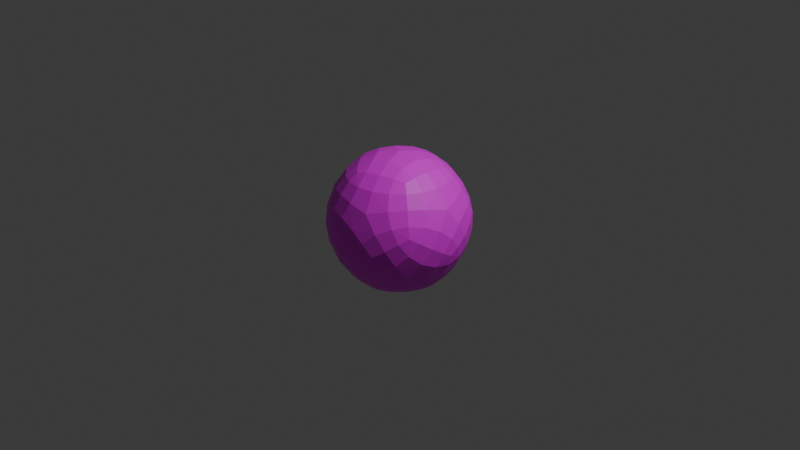 # Source: icosphere.blend  (saved by Blender 4.1.24; exported with 4.5.12 LTS)
import bpy
from mathutils import Matrix  # noqa: F401  (used for matrix-valued properties, if any)

bpy.ops.wm.read_factory_settings(use_empty=True)
scene = bpy.context.scene
scene.name = 'Scene'

# ---- collections
col_collection = bpy.data.collections.new('Collection'); scene.collection.children.link(col_collection)

# ---- images (referenced by path relative to the original .blend; pixels are not part of the script)
import os
ASSET_DIR = os.environ.get("B2B_ASSET_DIR", "")  # directory of the original .blend (textures are referenced by path, not embedded)
HERE = os.path.dirname(os.path.abspath(__file__))  # packed textures are extracted next to this script under _unpacked/

def load_image(name, relpath, width, height, colorspace="sRGB"):
    """Load a texture the original file referenced (path relative to the .blend, or extracted next to this script)."""
    p = next((c for c in (os.path.join(HERE, relpath), os.path.join(ASSET_DIR, relpath)) if relpath and os.path.exists(c)), "")
    if p:
        img = bpy.data.images.load(p, check_existing=True)
        img.name = name
    else:  # same state as the original file: an image datablock whose file is absent (Cycles renders it pink)
        img = bpy.data.images.new(name, width, height)
        img.source = "FILE"
        img.filepath = "//" + (relpath or name)
    img.colorspace_settings.name = colorspace
    return img
img_earthico320x151_png = load_image('earthico320x151.png', 'earthico320x151.png', 1024, 1024, 'sRGB')

# ---- materials (node trees are filled in below, after node groups)
mat_material = bpy.data.materials.new('Material')
mat_material.alpha_threshold = 0.0
mat_material.use_transparent_shadow = False
mat_material.roughness = 0.5
mat_material.line_color = (0.0, 0.0, 0.0, 1.0)

# ---- material node trees
mat_material.use_nodes = True; mat_material.node_tree.nodes.clear()
_N = mat_material.node_tree.nodes; _L = mat_material.node_tree.links
n0 = _N.new('ShaderNodeOutputMaterial'); n0.name = 'Material Output'; n0.location = (300, 300)
n1 = _N.new('ShaderNodeBsdfPrincipled'); n1.name = 'Principled BSDF'; n1.location = (10, 300)
n1.inputs[3].default_value = 1.45
n2 = _N.new('ShaderNodeTexImage'); n2.name = 'Image Texture'; n2.location = (-262, 368)
n2.image = img_earthico320x151_png
n2.interpolation = 'Closest'
_L.new(n1.outputs[0], n0.inputs[0])
_L.new(n2.outputs[0], n1.inputs[0])
n0.is_active_output = True

# ---- world
world_world = bpy.data.worlds.new('World'); scene.world = world_world
world_world.use_nodes = True; world_world.node_tree.nodes.clear()
_N = world_world.node_tree.nodes; _L = world_world.node_tree.links
n0 = _N.new('ShaderNodeOutputWorld'); n0.name = 'World Output'; n0.location = (300, 300)
n1 = _N.new('ShaderNodeBackground'); n1.name = 'Background'; n1.location = (10, 300)
n1.inputs[0].default_value = (0.05088, 0.05088, 0.05088, 1.0)
_L.new(n1.outputs[0], n0.inputs[0])
n0.is_active_output = True
world_world.color = (0.05088, 0.05088, 0.05088)
world_world.use_sun_shadow = False
world_world.sun_shadow_jitter_overblur = 0.0

# ---- cameras
cam_camera = bpy.data.cameras.new('Camera')
cam_camera.clip_end = 100.0
cam_camera.ortho_scale = 7.314

# ---- lights
light_light = bpy.data.lights.new('Light', 'POINT')
light_light.transmission_factor = 0.0
light_light.energy = 1000.0
light_light.shadow_soft_size = 0.1
light_light.shadow_maximum_resolution = 0.006
light_light.use_absolute_resolution = True

# ---- meshes
me_icosphere = bpy.data.meshes.new('Icosphere')
me_icosphere.from_pydata([(4.619e-07, 1.863e-08, -0.742), (0.5369, -0.3901, -0.3318), (-0.2051, -0.6312, -0.3318), (-0.6637, 1.49e-08, -0.3318), (-0.2051, 0.6312, -0.3318), (0.5369, 0.3901, -0.3318), (0.2051, -0.6312, 0.3318), (-0.5369, -0.3901, 0.3318), (-0.5369, 0.3901, 0.3318), (0.2051, 0.6312, 0.3318), (0.6637, -7.451e-09, 0.3318), (-4.768e-07, 0.0, 0.742), (-0.1655, -0.5095, -0.5145), (-0.121, -0.3724, -0.6335), (-0.06817, -0.2098, -0.7093), (0.1785, -0.1297, -0.7093), (0.3168, -0.2301, -0.6335), (0.4334, -0.3149, -0.5145), (0.3653, -0.5247, -0.3782), (0.1958, -0.6025, -0.3915), (0.01292, -0.6392, -0.3782), (0.6119, 0.1852, -0.3782), (0.6335, 1.397e-09, -0.3915), (0.6119, -0.1852, -0.3782), (0.1785, 0.1297, -0.7093), (0.3168, 0.2301, -0.6335), (0.4334, 0.3149, -0.5145), (-0.5357, 3.26e-09, -0.5145), (-0.3915, -4.657e-09, -0.6335), (-0.2206, 4.657e-09, -0.7093), (-0.3862, -0.5095, -0.3782), (-0.5125, -0.3724, -0.3915), (-0.6039, -0.2098, -0.3782), (-0.1655, 0.5095, -0.5145), (-0.121, 0.3724, -0.6335), (-0.06817, 0.2098, -0.7093), (-0.6039, 0.2098, -0.3782), (-0.5125, 0.3724, -0.3915), (-0.3862, 0.5095, -0.3782), (0.01292, 0.6392, -0.3782), (0.1958, 0.6025, -0.3915), (0.3653, 0.5247, -0.3782), (0.7142, -0.1297, 0.1576), (0.7083, -0.2301, -3.26e-09), (0.654, -0.3149, -0.1576), (0.654, 0.3149, -0.1576), (0.7083, 0.2301, 2.678e-09), (0.7142, 0.1297, 0.1576), (0.09738, -0.7193, 0.1576), (2.91e-09, -0.7448, -2.794e-09), (-0.09738, -0.7193, -0.1576), (0.5016, -0.5247, -0.1576), (0.4378, -0.6025, 2.678e-09), (0.344, -0.6392, 0.1576), (-0.654, -0.3149, 0.1576), (-0.7083, -0.2301, -2.794e-09), (-0.7142, -0.1297, -0.1576), (-0.344, -0.6392, -0.1576), (-0.4378, -0.6025, 2.678e-09), (-0.5016, -0.5247, 0.1576), (-0.5016, 0.5247, 0.1576), (-0.4378, 0.6025, -2.794e-09), (-0.344, 0.6392, -0.1576), (-0.7142, 0.1297, -0.1576), (-0.7083, 0.2301, 2.678e-09), (-0.654, 0.3149, 0.1576), (0.344, 0.6392, 0.1576), (0.4378, 0.6025, 4.657e-10), (0.5016, 0.5247, -0.1576), (-0.09738, 0.7193, -0.1576), (2.328e-09, 0.7448, 2.678e-09), (0.09738, 0.7193, 0.1576), (0.6039, -0.2098, 0.3782), (0.5125, -0.3724, 0.3915), (0.3862, -0.5095, 0.3782), (-0.01292, -0.6392, 0.3782), (-0.1958, -0.6025, 0.3915), (-0.3653, -0.5247, 0.3782), (-0.6119, -0.1852, 0.3782), (-0.6335, -1.397e-09, 0.3915), (-0.6119, 0.1852, 0.3782), (-0.3653, 0.5247, 0.3782), (-0.1958, 0.6025, 0.3915), (-0.01292, 0.6392, 0.3782), (0.3862, 0.5095, 0.3782), (0.5125, 0.3724, 0.3915), (0.6039, 0.2098, 0.3782), (0.06817, -0.2098, 0.7093), (0.121, -0.3724, 0.6335), (0.1655, -0.5095, 0.5145), (0.5357, 3.26e-09, 0.5145), (0.3915, -4.657e-09, 0.6335), (0.2206, 4.657e-09, 0.7093), (-0.1785, -0.1297, 0.7093), (-0.3168, -0.2301, 0.6335), (-0.4334, -0.3149, 0.5145), (-0.1785, 0.1297, 0.7093), (-0.3168, 0.2301, 0.6335), (-0.4334, 0.3149, 0.5145), (0.06817, 0.2098, 0.7093), (0.121, 0.3724, 0.6335), (0.1655, 0.5095, 0.5145), (0.1409, -0.4336, -0.5968), (0.08968, -0.276, -0.6866), (0.22, -0.3518, -0.6226), (0.3116, -0.4373, -0.5171), (0.1672, -0.5145, -0.5169), (0.004895, -0.5369, -0.5171), (0.02877, -0.4139, -0.6226), (0.4559, 7.916e-09, -0.5968), (0.5122, -0.1613, -0.5171), (0.4026, -0.1005, -0.6226), (0.2902, 6.985e-09, -0.6866), (0.4026, 0.1005, -0.6226), (0.5122, 0.1613, -0.5171), (0.541, -5.355e-09, -0.5169), (-0.3689, -0.268, -0.5968), (-0.2348, -0.1706, -0.6866), (-0.2666, -0.318, -0.6226), (-0.3196, -0.4315, -0.5171), (-0.4376, -0.318, -0.5169), (-0.5092, -0.1706, -0.5171), (-0.3848, -0.1553, -0.6226), (-0.3689, 0.268, -0.5968), (-0.2348, 0.1706, -0.6866), (-0.3848, 0.1553, -0.6226), (-0.5092, 0.1706, -0.5171), (-0.4376, 0.318, -0.5169), (-0.3196, 0.4315, -0.5171), (-0.2666, 0.318, -0.6226), (0.1409, 0.4336, -0.5968), (0.08968, 0.276, -0.6866), (0.02877, 0.4139, -0.6226), (0.004895, 0.5369, -0.5171), (0.1672, 0.5145, -0.5169), (0.3116, 0.4373, -0.5171), (0.22, 0.3518, -0.6226), (0.7377, 1.118e-08, -0.1409), (0.6915, -0.1613, -0.2269), (0.7042, 3.492e-09, -0.2527), (0.6915, 0.1613, -0.2269), (0.7369, 0.1005, -0.08163), (0.7439, 4.657e-10, 0.04751), (0.7369, -0.1005, -0.08163), (0.228, -0.7016, -0.1409), (0.06032, -0.7075, -0.2269), (0.2176, -0.6698, -0.2527), (0.3671, -0.6078, -0.2269), (0.3233, -0.6698, -0.08163), (0.2299, -0.7075, 0.04751), (0.1321, -0.7319, -0.08163), (-0.5968, -0.4336, -0.1409), (-0.6543, -0.276, -0.2269), (-0.5697, -0.4139, -0.2527), (-0.4647, -0.5369, -0.2269), (-0.5371, -0.5145, -0.08163), (-0.6019, -0.4373, 0.04751), (-0.6553, -0.3518, -0.08163), (-0.5968, 0.4336, -0.1409), (-0.4647, 0.5369, -0.2269), (-0.5697, 0.4139, -0.2527), (-0.6543, 0.276, -0.2269), (-0.6553, 0.3518, -0.08163), (-0.6019, 0.4373, 0.04751), (-0.5371, 0.5145, -0.08163), (0.228, 0.7016, -0.1409), (0.3671, 0.6078, -0.2269), (0.2176, 0.6698, -0.2527), (0.06032, 0.7075, -0.2269), (0.1321, 0.7319, -0.08163), (0.2299, 0.7075, 0.04751), (0.3233, 0.6698, -0.08163), (0.5968, -0.4336, 0.1409), (0.6019, -0.4373, -0.04751), (0.6553, -0.3518, 0.08163), (0.6543, -0.276, 0.2269), (0.5697, -0.4139, 0.2527), (0.4647, -0.5369, 0.2269), (0.5371, -0.5145, 0.08163), (-0.228, -0.7016, 0.1409), (-0.2299, -0.7075, -0.04751), (-0.1321, -0.7319, 0.08163), (-0.06032, -0.7075, 0.2269), (-0.2176, -0.6698, 0.2527), (-0.3671, -0.6078, 0.2269), (-0.3233, -0.6698, 0.08163), (-0.7377, 7.683e-09, 0.1409), (-0.7439, -4.036e-09, -0.04751), (-0.7369, -0.1005, 0.08163), (-0.6915, -0.1613, 0.2269), (-0.7042, 2.561e-09, 0.2527), (-0.6915, 0.1613, 0.2269), (-0.7369, 0.1005, 0.08163), (-0.228, 0.7016, 0.1409), (-0.2299, 0.7075, -0.04751), (-0.3233, 0.6698, 0.08163), (-0.3671, 0.6078, 0.2269), (-0.2176, 0.6698, 0.2527), (-0.06032, 0.7075, 0.2269), (-0.1321, 0.7319, 0.08163), (0.5968, 0.4336, 0.1409), (0.6019, 0.4373, -0.04751), (0.5371, 0.5145, 0.08163), (0.4647, 0.5369, 0.2269), (0.5697, 0.4139, 0.2527), (0.6543, 0.276, 0.2269), (0.6553, 0.3518, 0.08163), (0.3689, -0.268, 0.5968), (0.3196, -0.4315, 0.5171), (0.4376, -0.318, 0.5169), (0.5092, -0.1706, 0.5171), (0.3848, -0.1553, 0.6226), (0.2348, -0.1706, 0.6866), (0.2666, -0.318, 0.6226), (-0.1409, -0.4336, 0.5968), (-0.3116, -0.4373, 0.5171), (-0.1672, -0.5145, 0.5169), (-0.004895, -0.5369, 0.5171), (-0.02877, -0.4139, 0.6226), (-0.08968, -0.276, 0.6866), (-0.22, -0.3518, 0.6226), (-0.4559, -1.118e-08, 0.5968), (-0.5122, 0.1613, 0.5171), (-0.541, -5.355e-09, 0.5169), (-0.5122, -0.1613, 0.5171), (-0.4026, -0.1005, 0.6226), (-0.2902, 2.328e-09, 0.6866), (-0.4026, 0.1005, 0.6226), (-0.1409, 0.4336, 0.5968), (-0.004895, 0.5369, 0.5171), (-0.1672, 0.5145, 0.5169), (-0.3116, 0.4373, 0.5171), (-0.22, 0.3518, 0.6226), (-0.08968, 0.276, 0.6866), (-0.02877, 0.4139, 0.6226), (0.3689, 0.268, 0.5968), (0.5092, 0.1706, 0.5171), (0.4376, 0.318, 0.5169), (0.3196, 0.4315, 0.5171), (0.2666, 0.318, 0.6226), (0.2348, 0.1706, 0.6866), (0.3848, 0.1553, 0.6226)], [], [(103, 102, 108), (105, 102, 104), (107, 102, 106), (15, 14, 0), (16, 103, 15), (103, 13, 14), (18, 17, 1), (19, 105, 18), (105, 16, 17), (12, 20, 2), (13, 107, 12), (107, 19, 20), (110, 109, 115), (112, 109, 111), (114, 109, 113), (17, 23, 1), (16, 110, 17), (110, 22, 23), (24, 15, 0), (25, 112, 24), (112, 16, 15), (21, 26, 5), (22, 114, 21), (114, 25, 26), (117, 116, 122), (119, 116, 118), (121, 116, 120), (14, 29, 0), (13, 117, 14), (117, 28, 29), (30, 12, 2), (31, 119, 30), (119, 13, 12), (27, 32, 3), (28, 121, 27), (121, 31, 32), (124, 123, 129), (126, 123, 125), (128, 123, 127), (29, 35, 0), (28, 124, 29), (124, 34, 35), (36, 27, 3), (37, 126, 36), (126, 28, 27), (33, 38, 4), (34, 128, 33), (128, 37, 38), (131, 130, 136), (133, 130, 132), (135, 130, 134), (35, 24, 0), (34, 131, 35), (131, 25, 24), (39, 33, 4), (40, 133, 39), (133, 34, 33), (26, 41, 5), (25, 135, 26), (135, 40, 41), (138, 137, 143), (140, 137, 139), (142, 137, 141), (23, 44, 1), (22, 138, 23), (138, 43, 44), (45, 21, 5), (46, 140, 45), (140, 22, 21), (42, 47, 10), (43, 142, 42), (142, 46, 47), (145, 144, 150), (147, 144, 146), (149, 144, 148), (20, 50, 2), (19, 145, 20), (145, 49, 50), (51, 18, 1), (52, 147, 51), (147, 19, 18), (48, 53, 6), (49, 149, 48), (149, 52, 53), (152, 151, 157), (154, 151, 153), (156, 151, 155), (32, 56, 3), (31, 152, 32), (152, 55, 56), (57, 30, 2), (58, 154, 57), (154, 31, 30), (54, 59, 7), (55, 156, 54), (156, 58, 59), (159, 158, 164), (161, 158, 160), (163, 158, 162), (38, 62, 4), (37, 159, 38), (159, 61, 62), (63, 36, 3), (64, 161, 63), (161, 37, 36), (60, 65, 8), (61, 163, 60), (163, 64, 65), (166, 165, 171), (168, 165, 167), (170, 165, 169), (41, 68, 5), (40, 166, 41), (166, 67, 68), (69, 39, 4), (70, 168, 69), (168, 40, 39), (66, 71, 9), (67, 170, 66), (170, 70, 71), (173, 172, 178), (175, 172, 174), (177, 172, 176), (44, 51, 1), (43, 173, 44), (173, 52, 51), (72, 42, 10), (73, 175, 72), (175, 43, 42), (53, 74, 6), (52, 177, 53), (177, 73, 74), (180, 179, 185), (182, 179, 181), (184, 179, 183), (50, 57, 2), (49, 180, 50), (180, 58, 57), (75, 48, 6), (76, 182, 75), (182, 49, 48), (59, 77, 7), (58, 184, 59), (184, 76, 77), (187, 186, 192), (189, 186, 188), (191, 186, 190), (56, 63, 3), (55, 187, 56), (187, 64, 63), (78, 54, 7), (79, 189, 78), (189, 55, 54), (65, 80, 8), (64, 191, 65), (191, 79, 80), (194, 193, 199), (196, 193, 195), (198, 193, 197), (62, 69, 4), (61, 194, 62), (194, 70, 69), (81, 60, 8), (82, 196, 81), (196, 61, 60), (71, 83, 9), (70, 198, 71), (198, 82, 83), (201, 200, 206), (203, 200, 202), (205, 200, 204), (68, 45, 5), (67, 201, 68), (201, 46, 45), (84, 66, 9), (85, 203, 84), (203, 67, 66), (47, 86, 10), (46, 205, 47), (205, 85, 86), (208, 207, 213), (210, 207, 209), (212, 207, 211), (74, 89, 6), (73, 208, 74), (208, 88, 89), (90, 72, 10), (91, 210, 90), (210, 73, 72), (87, 92, 11), (88, 212, 87), (212, 91, 92), (215, 214, 220), (217, 214, 216), (219, 214, 218), (77, 95, 7), (76, 215, 77), (215, 94, 95), (89, 75, 6), (88, 217, 89), (217, 76, 75), (93, 87, 11), (94, 219, 93), (219, 88, 87), (222, 221, 227), (224, 221, 223), (226, 221, 225), (80, 98, 8), (79, 222, 80), (222, 97, 98), (95, 78, 7), (94, 224, 95), (224, 79, 78), (96, 93, 11), (97, 226, 96), (226, 94, 93), (229, 228, 234), (231, 228, 230), (233, 228, 232), (83, 101, 9), (82, 229, 83), (229, 100, 101), (98, 81, 8), (97, 231, 98), (231, 82, 81), (99, 96, 11), (100, 233, 99), (233, 97, 96), (236, 235, 241), (238, 235, 237), (240, 235, 239), (86, 90, 10), (85, 236, 86), (236, 91, 90), (101, 84, 9), (100, 238, 101), (238, 85, 84), (92, 99, 11), (91, 240, 92), (240, 100, 99), (103, 104, 102), (105, 106, 102), (107, 108, 102), (15, 103, 14), (16, 104, 103), (103, 108, 13), (18, 105, 17), (19, 106, 105), (105, 104, 16), (12, 107, 20), (13, 108, 107), (107, 106, 19), (110, 111, 109), (112, 113, 109), (114, 115, 109), (17, 110, 23), (16, 111, 110), (110, 115, 22), (24, 112, 15), (25, 113, 112), (112, 111, 16), (21, 114, 26), (22, 115, 114), (114, 113, 25), (117, 118, 116), (119, 120, 116), (121, 122, 116), (14, 117, 29), (13, 118, 117), (117, 122, 28), (30, 119, 12), (31, 120, 119), (119, 118, 13), (27, 121, 32), (28, 122, 121), (121, 120, 31), (124, 125, 123), (126, 127, 123), (128, 129, 123), (29, 124, 35), (28, 125, 124), (124, 129, 34), (36, 126, 27), (37, 127, 126), (126, 125, 28), (33, 128, 38), (34, 129, 128), (128, 127, 37), (131, 132, 130), (133, 134, 130), (135, 136, 130), (35, 131, 24), (34, 132, 131), (131, 136, 25), (39, 133, 33), (40, 134, 133), (133, 132, 34), (26, 135, 41), (25, 136, 135), (135, 134, 40), (138, 139, 137), (140, 141, 137), (142, 143, 137), (23, 138, 44), (22, 139, 138), (138, 143, 43), (45, 140, 21), (46, 141, 140), (140, 139, 22), (42, 142, 47), (43, 143, 142), (142, 141, 46), (145, 146, 144), (147, 148, 144), (149, 150, 144), (20, 145, 50), (19, 146, 145), (145, 150, 49), (51, 147, 18), (52, 148, 147), (147, 146, 19), (48, 149, 53), (49, 150, 149), (149, 148, 52), (152, 153, 151), (154, 155, 151), (156, 157, 151), (32, 152, 56), (31, 153, 152), (152, 157, 55), (57, 154, 30), (58, 155, 154), (154, 153, 31), (54, 156, 59), (55, 157, 156), (156, 155, 58), (159, 160, 158), (161, 162, 158), (163, 164, 158), (38, 159, 62), (37, 160, 159), (159, 164, 61), (63, 161, 36), (64, 162, 161), (161, 160, 37), (60, 163, 65), (61, 164, 163), (163, 162, 64), (166, 167, 165), (168, 169, 165), (170, 171, 165), (41, 166, 68), (40, 167, 166), (166, 171, 67), (69, 168, 39), (70, 169, 168), (168, 167, 40), (66, 170, 71), (67, 171, 170), (170, 169, 70), (173, 174, 172), (175, 176, 172), (177, 178, 172), (44, 173, 51), (43, 174, 173), (173, 178, 52), (72, 175, 42), (73, 176, 175), (175, 174, 43), (53, 177, 74), (52, 178, 177), (177, 176, 73), (180, 181, 179), (182, 183, 179), (184, 185, 179), (50, 180, 57), (49, 181, 180), (180, 185, 58), (75, 182, 48), (76, 183, 182), (182, 181, 49), (59, 184, 77), (58, 185, 184), (184, 183, 76), (187, 188, 186), (189, 190, 186), (191, 192, 186), (56, 187, 63), (55, 188, 187), (187, 192, 64), (78, 189, 54), (79, 190, 189), (189, 188, 55), (65, 191, 80), (64, 192, 191), (191, 190, 79), (194, 195, 193), (196, 197, 193), (198, 199, 193), (62, 194, 69), (61, 195, 194), (194, 199, 70), (81, 196, 60), (82, 197, 196), (196, 195, 61), (71, 198, 83), (70, 199, 198), (198, 197, 82), (201, 202, 200), (203, 204, 200), (205, 206, 200), (68, 201, 45), (67, 202, 201), (201, 206, 46), (84, 203, 66), (85, 204, 203), (203, 202, 67), (47, 205, 86), (46, 206, 205), (205, 204, 85), (208, 209, 207), (210, 211, 207), (212, 213, 207), (74, 208, 89), (73, 209, 208), (208, 213, 88), (90, 210, 72), (91, 211, 210), (210, 209, 73), (87, 212, 92), (88, 213, 212), (212, 211, 91), (215, 216, 214), (217, 218, 214), (219, 220, 214), (77, 215, 95), (76, 216, 215), (215, 220, 94), (89, 217, 75), (88, 218, 217), (217, 216, 76), (93, 219, 87), (94, 220, 219), (219, 218, 88), (222, 223, 221), (224, 225, 221), (226, 227, 221), (80, 222, 98), (79, 223, 222), (222, 227, 97), (95, 224, 78), (94, 225, 224), (224, 223, 79), (96, 226, 93), (97, 227, 226), (226, 225, 94), (229, 230, 228), (231, 232, 228), (233, 234, 228), (83, 229, 101), (82, 230, 229), (229, 234, 100), (98, 231, 81), (97, 232, 231), (231, 230, 82), (99, 233, 96), (100, 234, 233), (233, 232, 97), (236, 237, 235), (238, 239, 235), (240, 241, 235), (86, 236, 90), (85, 237, 236), (236, 241, 91), (101, 238, 84), (100, 239, 238), (238, 237, 85), (92, 240, 99), (91, 241, 240), (240, 239, 100)])
_uv = me_icosphere.uv_layers.new(name='UVMap')
_uv.uv.foreach_set('vector', [0.1868, 0.1622, 0.1868, 0.2391, 0.1673, 0.2167, 0.2196, 0.2775, 0.1868, 0.2391, 0.2062, 0.2167, 0.1539, 0.2775, 0.1868, 0.2391, 0.1868, 0.2838, 0.2093, 0.1098, 0.1642, 0.1098, 0.1868, 0.03222, 0.2318, 0.1873, 0.1868, 0.1622, 0.2093, 0.1098, 0.1868, 0.1622, 0.1417, 0.1873, 0.1642, 0.1098, 0.2255, 0.3428, 0.2543, 0.2649, 0.2769, 0.3425, 0.1868, 0.3425, 0.2196, 0.2775, 0.2255, 0.3428, 0.2196, 0.2775, 0.2318, 0.1873, 0.2543, 0.2649, 0.1192, 0.2649, 0.148, 0.3428, 0.09664, 0.3425, 0.1417, 0.1873, 0.1539, 0.2775, 0.1192, 0.2649, 0.1539, 0.2775, 0.1868, 0.3425, 0.148, 0.3428, 0.3341, 0.2775, 0.367, 0.2391, 0.367, 0.2838, 0.367, 0.1622, 0.367, 0.2391, 0.3475, 0.2167, 0.3998, 0.2775, 0.367, 0.2391, 0.3865, 0.2167, 0.2994, 0.2649, 0.3283, 0.3428, 0.2769, 0.3425, 0.3219, 0.1873, 0.3341, 0.2775, 0.2994, 0.2649, 0.3341, 0.2775, 0.367, 0.3425, 0.3283, 0.3428, 0.3895, 0.1098, 0.3445, 0.1098, 0.367, 0.03222, 0.4121, 0.1873, 0.367, 0.1622, 0.3895, 0.1098, 0.367, 0.1622, 0.3219, 0.1873, 0.3445, 0.1098, 0.4057, 0.3428, 0.4346, 0.2649, 0.4571, 0.3425, 0.367, 0.3425, 0.3998, 0.2775, 0.4057, 0.3428, 0.3998, 0.2775, 0.4121, 0.1873, 0.4346, 0.2649, 0.9077, 0.1622, 0.9077, 0.2391, 0.8882, 0.2167, 0.9405, 0.2775, 0.9077, 0.2391, 0.9272, 0.2167, 0.8748, 0.2775, 0.9077, 0.2391, 0.9077, 0.2838, 0.9302, 0.1098, 0.8852, 0.1098, 0.9077, 0.03222, 0.9528, 0.1873, 0.9077, 0.1622, 0.9302, 0.1098, 0.9077, 0.1622, 0.8626, 0.1873, 0.8852, 0.1098, 0.9465, 0.3425, 0.9753, 0.2649, 0.9978, 0.3425, 0.9077, 0.3425, 0.9405, 0.2775, 0.9465, 0.3425, 0.9405, 0.2775, 0.9528, 0.1873, 0.9753, 0.2649, 0.8401, 0.2649, 0.869, 0.3428, 0.8176, 0.3425, 0.8626, 0.1873, 0.8748, 0.2775, 0.8401, 0.2649, 0.8748, 0.2775, 0.9077, 0.3425, 0.869, 0.3428, 0.7275, 0.1622, 0.7275, 0.2391, 0.708, 0.2167, 0.7603, 0.2775, 0.7275, 0.2391, 0.7469, 0.2167, 0.6946, 0.2775, 0.7275, 0.2391, 0.7275, 0.2838, 0.75, 0.1098, 0.7049, 0.1098, 0.7275, 0.03222, 0.7725, 0.1873, 0.7275, 0.1622, 0.75, 0.1098, 0.7275, 0.1622, 0.6824, 0.1873, 0.7049, 0.1098, 0.7662, 0.3428, 0.795, 0.2649, 0.8176, 0.3425, 0.7275, 0.3425, 0.7603, 0.2775, 0.7662, 0.3428, 0.7603, 0.2775, 0.7725, 0.1873, 0.795, 0.2649, 0.6599, 0.2649, 0.6887, 0.3428, 0.6373, 0.3425, 0.6824, 0.1873, 0.6946, 0.2775, 0.6599, 0.2649, 0.6946, 0.2775, 0.7275, 0.3425, 0.6887, 0.3428, 0.5472, 0.1622, 0.5472, 0.2391, 0.5277, 0.2167, 0.5801, 0.2775, 0.5472, 0.2391, 0.5667, 0.2167, 0.5144, 0.2775, 0.5472, 0.2391, 0.5472, 0.2838, 0.5698, 0.1098, 0.5247, 0.1098, 0.5472, 0.03222, 0.5923, 0.1873, 0.5472, 0.1622, 0.5698, 0.1098, 0.5472, 0.1622, 0.5022, 0.1873, 0.5247, 0.1098, 0.5859, 0.3428, 0.6148, 0.2649, 0.6373, 0.3425, 0.5472, 0.3425, 0.5801, 0.2775, 0.5859, 0.3428, 0.5801, 0.2775, 0.5923, 0.1873, 0.6148, 0.2649, 0.4796, 0.2649, 0.5085, 0.3428, 0.4571, 0.3425, 0.5022, 0.1873, 0.5144, 0.2775, 0.4796, 0.2649, 0.5144, 0.2775, 0.5472, 0.3425, 0.5085, 0.3428, 0.3345, 0.4086, 0.367, 0.4459, 0.3475, 0.4683, 0.3995, 0.4086, 0.367, 0.4459, 0.367, 0.4012, 0.367, 0.5206, 0.367, 0.4459, 0.3865, 0.4683, 0.3283, 0.3428, 0.3026, 0.4311, 0.2769, 0.3425, 0.367, 0.3425, 0.3345, 0.4086, 0.3283, 0.3428, 0.3345, 0.4086, 0.3219, 0.4976, 0.3026, 0.4311, 0.4314, 0.4311, 0.4057, 0.3428, 0.4571, 0.3425, 0.4121, 0.4976, 0.3995, 0.4086, 0.4314, 0.4311, 0.3995, 0.4086, 0.367, 0.3425, 0.4057, 0.3428, 0.3413, 0.5641, 0.3927, 0.5641, 0.367, 0.6527, 0.3219, 0.4976, 0.367, 0.5206, 0.3413, 0.5641, 0.367, 0.5206, 0.4121, 0.4976, 0.3927, 0.5641, 0.1542, 0.4086, 0.1868, 0.4459, 0.1673, 0.4683, 0.2193, 0.4086, 0.1868, 0.4459, 0.1868, 0.4012, 0.1868, 0.5206, 0.1868, 0.4459, 0.2062, 0.4683, 0.148, 0.3428, 0.1225, 0.4308, 0.09664, 0.3425, 0.1868, 0.3425, 0.1542, 0.4086, 0.148, 0.3428, 0.1542, 0.4086, 0.1417, 0.4976, 0.1225, 0.4308, 0.2511, 0.4311, 0.2255, 0.3428, 0.2769, 0.3425, 0.2318, 0.4976, 0.2193, 0.4086, 0.2511, 0.4311, 0.2193, 0.4086, 0.1868, 0.3425, 0.2255, 0.3428, 0.161, 0.5641, 0.2125, 0.5641, 0.1868, 0.6527, 0.1417, 0.4976, 0.1868, 0.5206, 0.161, 0.5641, 0.1868, 0.5206, 0.2318, 0.4976, 0.2125, 0.5641, 0.8752, 0.4086, 0.9077, 0.4459, 0.8882, 0.4683, 0.9405, 0.4075, 0.9077, 0.4459, 0.9077, 0.4012, 0.9074, 0.5217, 0.9077, 0.4459, 0.9272, 0.4683, 0.869, 0.3428, 0.8433, 0.4311, 0.8176, 0.3425, 0.9077, 0.3425, 0.8752, 0.4086, 0.869, 0.3428, 0.8752, 0.4086, 0.8626, 0.4976, 0.8433, 0.4311, 0.9753, 0.42, 0.9465, 0.3425, 0.9978, 0.3425, 0.9528, 0.4976, 0.9405, 0.4075, 0.9753, 0.42, 0.9405, 0.4075, 0.9077, 0.3425, 0.9465, 0.3425, 0.8819, 0.5644, 0.9302, 0.5752, 0.9077, 0.6527, 0.8626, 0.4976, 0.9074, 0.5217, 0.8819, 0.5644, 0.9074, 0.5217, 0.9528, 0.4976, 0.9302, 0.5752, 0.6949, 0.4086, 0.7275, 0.4459, 0.708, 0.4683, 0.76, 0.4086, 0.7275, 0.4459, 0.7275, 0.4012, 0.7275, 0.5206, 0.7275, 0.4459, 0.7469, 0.4683, 0.6887, 0.3428, 0.6631, 0.4311, 0.6373, 0.3425, 0.7275, 0.3425, 0.6949, 0.4086, 0.6887, 0.3428, 0.6949, 0.4086, 0.6824, 0.4976, 0.6631, 0.4311, 0.7918, 0.4311, 0.7662, 0.3428, 0.8176, 0.3425, 0.7725, 0.4976, 0.76, 0.4086, 0.7918, 0.4311, 0.76, 0.4086, 0.7275, 0.3425, 0.7662, 0.3428, 0.7017, 0.5641, 0.7532, 0.5641, 0.7275, 0.6527, 0.6824, 0.4976, 0.7275, 0.5206, 0.7017, 0.5641, 0.7275, 0.5206, 0.7725, 0.4976, 0.7532, 0.5641, 0.5147, 0.4086, 0.5472, 0.4459, 0.5277, 0.4683, 0.5798, 0.4086, 0.5472, 0.4459, 0.5472, 0.4012, 0.5472, 0.5206, 0.5472, 0.4459, 0.5667, 0.4683, 0.5085, 0.3428, 0.4828, 0.4311, 0.4571, 0.3425, 0.5472, 0.3425, 0.5147, 0.4086, 0.5085, 0.3428, 0.5147, 0.4086, 0.5022, 0.4976, 0.4828, 0.4311, 0.6116, 0.4311, 0.5859, 0.3428, 0.6373, 0.3425, 0.5923, 0.4976, 0.5798, 0.4086, 0.6116, 0.4311, 0.5798, 0.4086, 0.5472, 0.3425, 0.5859, 0.3428, 0.5215, 0.5641, 0.573, 0.5641, 0.5472, 0.6527, 0.5022, 0.4976, 0.5472, 0.5206, 0.5215, 0.5641, 0.5472, 0.5206, 0.5923, 0.4976, 0.573, 0.5641, 0.2769, 0.4746, 0.2769, 0.5493, 0.2574, 0.527, 0.3094, 0.5867, 0.2769, 0.5493, 0.2964, 0.527, 0.2443, 0.5867, 0.2769, 0.5493, 0.2769, 0.594, 0.3026, 0.4311, 0.2511, 0.4311, 0.2769, 0.3425, 0.3219, 0.4976, 0.2769, 0.4746, 0.3026, 0.4311, 0.2769, 0.4746, 0.2318, 0.4976, 0.2511, 0.4311, 0.3156, 0.6525, 0.3413, 0.5641, 0.367, 0.6527, 0.2769, 0.6527, 0.3094, 0.5867, 0.3156, 0.6525, 0.3094, 0.5867, 0.3219, 0.4976, 0.3413, 0.5641, 0.2125, 0.5641, 0.2382, 0.6525, 0.1868, 0.6527, 0.2318, 0.4976, 0.2443, 0.5867, 0.2125, 0.5641, 0.2443, 0.5867, 0.2769, 0.6527, 0.2382, 0.6525, 0.09696, 0.4736, 0.09664, 0.5493, 0.07716, 0.527, 0.1292, 0.5867, 0.09664, 0.5493, 0.1161, 0.527, 0.06379, 0.5877, 0.09664, 0.5493, 0.09664, 0.594, 0.1225, 0.4308, 0.07411, 0.42, 0.09664, 0.3425, 0.1417, 0.4976, 0.09696, 0.4736, 0.1225, 0.4308, 0.09696, 0.4736, 0.05158, 0.4976, 0.07411, 0.42, 0.1354, 0.6525, 0.161, 0.5641, 0.1868, 0.6527, 0.09664, 0.6527, 0.1292, 0.5867, 0.1354, 0.6525, 0.1292, 0.5867, 0.1417, 0.4976, 0.161, 0.5641, 0.02906, 0.5752, 0.05784, 0.6527, 0.006526, 0.6527, 0.05158, 0.4976, 0.06379, 0.5877, 0.02906, 0.5752, 0.06379, 0.5877, 0.09664, 0.6527, 0.05784, 0.6527, 0.8176, 0.4746, 0.8176, 0.5493, 0.7981, 0.527, 0.8501, 0.5867, 0.8176, 0.5493, 0.8371, 0.527, 0.785, 0.5867, 0.8176, 0.5493, 0.8176, 0.594, 0.8433, 0.4311, 0.7918, 0.4311, 0.8176, 0.3425, 0.8626, 0.4976, 0.8176, 0.4746, 0.8433, 0.4311, 0.8176, 0.4746, 0.7725, 0.4976, 0.7918, 0.4311, 0.8563, 0.6525, 0.8819, 0.5644, 0.9077, 0.6527, 0.8176, 0.6527, 0.8501, 0.5867, 0.8563, 0.6525, 0.8501, 0.5867, 0.8626, 0.4976, 0.8819, 0.5644, 0.7532, 0.5641, 0.7789, 0.6525, 0.7275, 0.6527, 0.7725, 0.4976, 0.785, 0.5867, 0.7532, 0.5641, 0.785, 0.5867, 0.8176, 0.6527, 0.7789, 0.6525, 0.6373, 0.4746, 0.6373, 0.5493, 0.6179, 0.527, 0.6699, 0.5867, 0.6373, 0.5493, 0.6568, 0.527, 0.6048, 0.5867, 0.6373, 0.5493, 0.6373, 0.594, 0.6631, 0.4311, 0.6116, 0.4311, 0.6373, 0.3425, 0.6824, 0.4976, 0.6373, 0.4746, 0.6631, 0.4311, 0.6373, 0.4746, 0.5923, 0.4976, 0.6116, 0.4311, 0.6761, 0.6525, 0.7017, 0.5641, 0.7275, 0.6527, 0.6373, 0.6527, 0.6699, 0.5867, 0.6761, 0.6525, 0.6699, 0.5867, 0.6824, 0.4976, 0.7017, 0.5641, 0.573, 0.5641, 0.5986, 0.6525, 0.5472, 0.6527, 0.5923, 0.4976, 0.6048, 0.5867, 0.573, 0.5641, 0.6048, 0.5867, 0.6373, 0.6527, 0.5986, 0.6525, 0.4571, 0.4746, 0.4571, 0.5493, 0.4376, 0.527, 0.4897, 0.5867, 0.4571, 0.5493, 0.4766, 0.527, 0.4246, 0.5867, 0.4571, 0.5493, 0.4571, 0.594, 0.4828, 0.4311, 0.4314, 0.4311, 0.4571, 0.3425, 0.5022, 0.4976, 0.4571, 0.4746, 0.4828, 0.4311, 0.4571, 0.4746, 0.4121, 0.4976, 0.4314, 0.4311, 0.4958, 0.6525, 0.5215, 0.5641, 0.5472, 0.6527, 0.4571, 0.6527, 0.4897, 0.5867, 0.4958, 0.6525, 0.4897, 0.5867, 0.5022, 0.4976, 0.5215, 0.5641, 0.3927, 0.5641, 0.4184, 0.6525, 0.367, 0.6527, 0.4121, 0.4976, 0.4246, 0.5867, 0.3927, 0.5641, 0.4246, 0.5867, 0.4571, 0.6527, 0.4184, 0.6525, 0.244, 0.7177, 0.2769, 0.7562, 0.2574, 0.7785, 0.3097, 0.7177, 0.2769, 0.7562, 0.2769, 0.7115, 0.2769, 0.833, 0.2769, 0.7562, 0.2964, 0.7785, 0.2382, 0.6525, 0.2093, 0.7303, 0.1868, 0.6527, 0.2769, 0.6527, 0.244, 0.7177, 0.2382, 0.6525, 0.244, 0.7177, 0.2318, 0.8079, 0.2093, 0.7303, 0.3445, 0.7303, 0.3156, 0.6525, 0.367, 0.6527, 0.3219, 0.8079, 0.3097, 0.7177, 0.3445, 0.7303, 0.3097, 0.7177, 0.2769, 0.6527, 0.3156, 0.6525, 0.2543, 0.8854, 0.2994, 0.8854, 0.2769, 0.963, 0.2318, 0.8079, 0.2769, 0.833, 0.2543, 0.8854, 0.2769, 0.833, 0.3219, 0.8079, 0.2994, 0.8854, 0.06379, 0.7177, 0.09664, 0.7562, 0.07716, 0.7785, 0.1295, 0.7177, 0.09664, 0.7562, 0.09664, 0.7115, 0.09664, 0.833, 0.09664, 0.7562, 0.1161, 0.7785, 0.05784, 0.6527, 0.02906, 0.7303, 0.006526, 0.6527, 0.09664, 0.6527, 0.06379, 0.7177, 0.05784, 0.6527, 0.06379, 0.7177, 0.05158, 0.8079, 0.02906, 0.7303, 0.1642, 0.7303, 0.1354, 0.6525, 0.1868, 0.6527, 0.1417, 0.8079, 0.1295, 0.7177, 0.1642, 0.7303, 0.1295, 0.7177, 0.09664, 0.6527, 0.1354, 0.6525, 0.07411, 0.8854, 0.1192, 0.8854, 0.09664, 0.963, 0.05158, 0.8079, 0.09664, 0.833, 0.07411, 0.8854, 0.09664, 0.833, 0.1417, 0.8079, 0.1192, 0.8854, 0.7847, 0.7177, 0.8176, 0.7562, 0.7981, 0.7785, 0.8504, 0.7177, 0.8176, 0.7562, 0.8176, 0.7115, 0.8176, 0.833, 0.8176, 0.7562, 0.8371, 0.7785, 0.7789, 0.6525, 0.75, 0.7303, 0.7275, 0.6527, 0.8176, 0.6527, 0.7847, 0.7177, 0.7789, 0.6525, 0.7847, 0.7177, 0.7725, 0.8079, 0.75, 0.7303, 0.8852, 0.7303, 0.8563, 0.6525, 0.9077, 0.6527, 0.8626, 0.8079, 0.8504, 0.7177, 0.8852, 0.7303, 0.8504, 0.7177, 0.8176, 0.6527, 0.8563, 0.6525, 0.795, 0.8854, 0.8401, 0.8854, 0.8176, 0.963, 0.7725, 0.8079, 0.8176, 0.833, 0.795, 0.8854, 0.8176, 0.833, 0.8626, 0.8079, 0.8401, 0.8854, 0.6045, 0.7177, 0.6373, 0.7562, 0.6179, 0.7785, 0.6702, 0.7177, 0.6373, 0.7562, 0.6373, 0.7115, 0.6373, 0.833, 0.6373, 0.7562, 0.6568, 0.7785, 0.5986, 0.6525, 0.5698, 0.7303, 0.5472, 0.6527, 0.6373, 0.6527, 0.6045, 0.7177, 0.5986, 0.6525, 0.6045, 0.7177, 0.5923, 0.8079, 0.5698, 0.7303, 0.7049, 0.7303, 0.6761, 0.6525, 0.7275, 0.6527, 0.6824, 0.8079, 0.6702, 0.7177, 0.7049, 0.7303, 0.6702, 0.7177, 0.6373, 0.6527, 0.6761, 0.6525, 0.6148, 0.8854, 0.6599, 0.8854, 0.6373, 0.963, 0.5923, 0.8079, 0.6373, 0.833, 0.6148, 0.8854, 0.6373, 0.833, 0.6824, 0.8079, 0.6599, 0.8854, 0.4243, 0.7177, 0.4571, 0.7562, 0.4376, 0.7785, 0.49, 0.7177, 0.4571, 0.7562, 0.4571, 0.7115, 0.4571, 0.833, 0.4571, 0.7562, 0.4766, 0.7785, 0.4184, 0.6525, 0.3895, 0.7303, 0.367, 0.6527, 0.4571, 0.6527, 0.4243, 0.7177, 0.4184, 0.6525, 0.4243, 0.7177, 0.4121, 0.8079, 0.3895, 0.7303, 0.5247, 0.7303, 0.4958, 0.6525, 0.5472, 0.6527, 0.5022, 0.8079, 0.49, 0.7177, 0.5247, 0.7303, 0.49, 0.7177, 0.4571, 0.6527, 0.4958, 0.6525, 0.4346, 0.8854, 0.4796, 0.8854, 0.4571, 0.963, 0.4121, 0.8079, 0.4571, 0.833, 0.4346, 0.8854, 0.4571, 0.833, 0.5022, 0.8079, 0.4796, 0.8854, 0.1868, 0.1622, 0.2062, 0.2167, 0.1868, 0.2391, 0.2196, 0.2775, 0.1868, 0.2838, 0.1868, 0.2391, 0.1539, 0.2775, 0.1673, 0.2167, 0.1868, 0.2391, 0.2093, 0.1098, 0.1868, 0.1622, 0.1642, 0.1098, 0.2318, 0.1873, 0.2062, 0.2167, 0.1868, 0.1622, 0.1868, 0.1622, 0.1673, 0.2167, 0.1417, 0.1873, 0.2255, 0.3428, 0.2196, 0.2775, 0.2543, 0.2649, 0.1868, 0.3425, 0.1868, 0.2838, 0.2196, 0.2775, 0.2196, 0.2775, 0.2062, 0.2167, 0.2318, 0.1873, 0.1192, 0.2649, 0.1539, 0.2775, 0.148, 0.3428, 0.1417, 0.1873, 0.1673, 0.2167, 0.1539, 0.2775, 0.1539, 0.2775, 0.1868, 0.2838, 0.1868, 0.3425, 0.3341, 0.2775, 0.3475, 0.2167, 0.367, 0.2391, 0.367, 0.1622, 0.3865, 0.2167, 0.367, 0.2391, 0.3998, 0.2775, 0.367, 0.2838, 0.367, 0.2391, 0.2994, 0.2649, 0.3341, 0.2775, 0.3283, 0.3428, 0.3219, 0.1873, 0.3475, 0.2167, 0.3341, 0.2775, 0.3341, 0.2775, 0.367, 0.2838, 0.367, 0.3425, 0.3895, 0.1098, 0.367, 0.1622, 0.3445, 0.1098, 0.4121, 0.1873, 0.3865, 0.2167, 0.367, 0.1622, 0.367, 0.1622, 0.3475, 0.2167, 0.3219, 0.1873, 0.4057, 0.3428, 0.3998, 0.2775, 0.4346, 0.2649, 0.367, 0.3425, 0.367, 0.2838, 0.3998, 0.2775, 0.3998, 0.2775, 0.3865, 0.2167, 0.4121, 0.1873, 0.9077, 0.1622, 0.9272, 0.2167, 0.9077, 0.2391, 0.9405, 0.2775, 0.9077, 0.2838, 0.9077, 0.2391, 0.8748, 0.2775, 0.8882, 0.2167, 0.9077, 0.2391, 0.9302, 0.1098, 0.9077, 0.1622, 0.8852, 0.1098, 0.9528, 0.1873, 0.9272, 0.2167, 0.9077, 0.1622, 0.9077, 0.1622, 0.8882, 0.2167, 0.8626, 0.1873, 0.9465, 0.3425, 0.9405, 0.2775, 0.9753, 0.2649, 0.9077, 0.3425, 0.9077, 0.2838, 0.9405, 0.2775, 0.9405, 0.2775, 0.9272, 0.2167, 0.9528, 0.1873, 0.8401, 0.2649, 0.8748, 0.2775, 0.869, 0.3428, 0.8626, 0.1873, 0.8882, 0.2167, 0.8748, 0.2775, 0.8748, 0.2775, 0.9077, 0.2838, 0.9077, 0.3425, 0.7275, 0.1622, 0.7469, 0.2167, 0.7275, 0.2391, 0.7603, 0.2775, 0.7275, 0.2838, 0.7275, 0.2391, 0.6946, 0.2775, 0.708, 0.2167, 0.7275, 0.2391, 0.75, 0.1098, 0.7275, 0.1622, 0.7049, 0.1098, 0.7725, 0.1873, 0.7469, 0.2167, 0.7275, 0.1622, 0.7275, 0.1622, 0.708, 0.2167, 0.6824, 0.1873, 0.7662, 0.3428, 0.7603, 0.2775, 0.795, 0.2649, 0.7275, 0.3425, 0.7275, 0.2838, 0.7603, 0.2775, 0.7603, 0.2775, 0.7469, 0.2167, 0.7725, 0.1873, 0.6599, 0.2649, 0.6946, 0.2775, 0.6887, 0.3428, 0.6824, 0.1873, 0.708, 0.2167, 0.6946, 0.2775, 0.6946, 0.2775, 0.7275, 0.2838, 0.7275, 0.3425, 0.5472, 0.1622, 0.5667, 0.2167, 0.5472, 0.2391, 0.5801, 0.2775, 0.5472, 0.2838, 0.5472, 0.2391, 0.5144, 0.2775, 0.5277, 0.2167, 0.5472, 0.2391, 0.5698, 0.1098, 0.5472, 0.1622, 0.5247, 0.1098, 0.5923, 0.1873, 0.5667, 0.2167, 0.5472, 0.1622, 0.5472, 0.1622, 0.5277, 0.2167, 0.5022, 0.1873, 0.5859, 0.3428, 0.5801, 0.2775, 0.6148, 0.2649, 0.5472, 0.3425, 0.5472, 0.2838, 0.5801, 0.2775, 0.5801, 0.2775, 0.5667, 0.2167, 0.5923, 0.1873, 0.4796, 0.2649, 0.5144, 0.2775, 0.5085, 0.3428, 0.5022, 0.1873, 0.5277, 0.2167, 0.5144, 0.2775, 0.5144, 0.2775, 0.5472, 0.2838, 0.5472, 0.3425, 0.3345, 0.4086, 0.367, 0.4012, 0.367, 0.4459, 0.3995, 0.4086, 0.3865, 0.4683, 0.367, 0.4459, 0.367, 0.5206, 0.3475, 0.4683, 0.367, 0.4459, 0.3283, 0.3428, 0.3345, 0.4086, 0.3026, 0.4311, 0.367, 0.3425, 0.367, 0.4012, 0.3345, 0.4086, 0.3345, 0.4086, 0.3475, 0.4683, 0.3219, 0.4976, 0.4314, 0.4311, 0.3995, 0.4086, 0.4057, 0.3428, 0.4121, 0.4976, 0.3865, 0.4683, 0.3995, 0.4086, 0.3995, 0.4086, 0.367, 0.4012, 0.367, 0.3425, 0.3413, 0.5641, 0.367, 0.5206, 0.3927, 0.5641, 0.3219, 0.4976, 0.3475, 0.4683, 0.367, 0.5206, 0.367, 0.5206, 0.3865, 0.4683, 0.4121, 0.4976, 0.1542, 0.4086, 0.1868, 0.4012, 0.1868, 0.4459, 0.2193, 0.4086, 0.2062, 0.4683, 0.1868, 0.4459, 0.1868, 0.5206, 0.1673, 0.4683, 0.1868, 0.4459, 0.148, 0.3428, 0.1542, 0.4086, 0.1225, 0.4308, 0.1868, 0.3425, 0.1868, 0.4012, 0.1542, 0.4086, 0.1542, 0.4086, 0.1673, 0.4683, 0.1417, 0.4976, 0.2511, 0.4311, 0.2193, 0.4086, 0.2255, 0.3428, 0.2318, 0.4976, 0.2062, 0.4683, 0.2193, 0.4086, 0.2193, 0.4086, 0.1868, 0.4012, 0.1868, 0.3425, 0.161, 0.5641, 0.1868, 0.5206, 0.2125, 0.5641, 0.1417, 0.4976, 0.1673, 0.4683, 0.1868, 0.5206, 0.1868, 0.5206, 0.2062, 0.4683, 0.2318, 0.4976, 0.8752, 0.4086, 0.9077, 0.4012, 0.9077, 0.4459, 0.9405, 0.4075, 0.9272, 0.4683, 0.9077, 0.4459, 0.9074, 0.5217, 0.8882, 0.4683, 0.9077, 0.4459, 0.869, 0.3428, 0.8752, 0.4086, 0.8433, 0.4311, 0.9077, 0.3425, 0.9077, 0.4012, 0.8752, 0.4086, 0.8752, 0.4086, 0.8882, 0.4683, 0.8626, 0.4976, 0.9753, 0.42, 0.9405, 0.4075, 0.9465, 0.3425, 0.9528, 0.4976, 0.9272, 0.4683, 0.9405, 0.4075, 0.9405, 0.4075, 0.9077, 0.4012, 0.9077, 0.3425, 0.8819, 0.5644, 0.9074, 0.5217, 0.9302, 0.5752, 0.8626, 0.4976, 0.8882, 0.4683, 0.9074, 0.5217, 0.9074, 0.5217, 0.9272, 0.4683, 0.9528, 0.4976, 0.6949, 0.4086, 0.7275, 0.4012, 0.7275, 0.4459, 0.76, 0.4086, 0.7469, 0.4683, 0.7275, 0.4459, 0.7275, 0.5206, 0.708, 0.4683, 0.7275, 0.4459, 0.6887, 0.3428, 0.6949, 0.4086, 0.6631, 0.4311, 0.7275, 0.3425, 0.7275, 0.4012, 0.6949, 0.4086, 0.6949, 0.4086, 0.708, 0.4683, 0.6824, 0.4976, 0.7918, 0.4311, 0.76, 0.4086, 0.7662, 0.3428, 0.7725, 0.4976, 0.7469, 0.4683, 0.76, 0.4086, 0.76, 0.4086, 0.7275, 0.4012, 0.7275, 0.3425, 0.7017, 0.5641, 0.7275, 0.5206, 0.7532, 0.5641, 0.6824, 0.4976, 0.708, 0.4683, 0.7275, 0.5206, 0.7275, 0.5206, 0.7469, 0.4683, 0.7725, 0.4976, 0.5147, 0.4086, 0.5472, 0.4012, 0.5472, 0.4459, 0.5798, 0.4086, 0.5667, 0.4683, 0.5472, 0.4459, 0.5472, 0.5206, 0.5277, 0.4683, 0.5472, 0.4459, 0.5085, 0.3428, 0.5147, 0.4086, 0.4828, 0.4311, 0.5472, 0.3425, 0.5472, 0.4012, 0.5147, 0.4086, 0.5147, 0.4086, 0.5277, 0.4683, 0.5022, 0.4976, 0.6116, 0.4311, 0.5798, 0.4086, 0.5859, 0.3428, 0.5923, 0.4976, 0.5667, 0.4683, 0.5798, 0.4086, 0.5798, 0.4086, 0.5472, 0.4012, 0.5472, 0.3425, 0.5215, 0.5641, 0.5472, 0.5206, 0.573, 0.5641, 0.5022, 0.4976, 0.5277, 0.4683, 0.5472, 0.5206, 0.5472, 0.5206, 0.5667, 0.4683, 0.5923, 0.4976, 0.2769, 0.4746, 0.2964, 0.527, 0.2769, 0.5493, 0.3094, 0.5867, 0.2769, 0.594, 0.2769, 0.5493, 0.2443, 0.5867, 0.2574, 0.527, 0.2769, 0.5493, 0.3026, 0.4311, 0.2769, 0.4746, 0.2511, 0.4311, 0.3219, 0.4976, 0.2964, 0.527, 0.2769, 0.4746, 0.2769, 0.4746, 0.2574, 0.527, 0.2318, 0.4976, 0.3156, 0.6525, 0.3094, 0.5867, 0.3413, 0.5641, 0.2769, 0.6527, 0.2769, 0.594, 0.3094, 0.5867, 0.3094, 0.5867, 0.2964, 0.527, 0.3219, 0.4976, 0.2125, 0.5641, 0.2443, 0.5867, 0.2382, 0.6525, 0.2318, 0.4976, 0.2574, 0.527, 0.2443, 0.5867, 0.2443, 0.5867, 0.2769, 0.594, 0.2769, 0.6527, 0.09696, 0.4736, 0.1161, 0.527, 0.09664, 0.5493, 0.1292, 0.5867, 0.09664, 0.594, 0.09664, 0.5493, 0.06379, 0.5877, 0.07716, 0.527, 0.09664, 0.5493, 0.1225, 0.4308, 0.09696, 0.4736, 0.07411, 0.42, 0.1417, 0.4976, 0.1161, 0.527, 0.09696, 0.4736, 0.09696, 0.4736, 0.07716, 0.527, 0.05158, 0.4976, 0.1354, 0.6525, 0.1292, 0.5867, 0.161, 0.5641, 0.09664, 0.6527, 0.09664, 0.594, 0.1292, 0.5867, 0.1292, 0.5867, 0.1161, 0.527, 0.1417, 0.4976, 0.02906, 0.5752, 0.06379, 0.5877, 0.05784, 0.6527, 0.05158, 0.4976, 0.07716, 0.527, 0.06379, 0.5877, 0.06379, 0.5877, 0.09664, 0.594, 0.09664, 0.6527, 0.8176, 0.4746, 0.8371, 0.527, 0.8176, 0.5493, 0.8501, 0.5867, 0.8176, 0.594, 0.8176, 0.5493, 0.785, 0.5867, 0.7981, 0.527, 0.8176, 0.5493, 0.8433, 0.4311, 0.8176, 0.4746, 0.7918, 0.4311, 0.8626, 0.4976, 0.8371, 0.527, 0.8176, 0.4746, 0.8176, 0.4746, 0.7981, 0.527, 0.7725, 0.4976, 0.8563, 0.6525, 0.8501, 0.5867, 0.8819, 0.5644, 0.8176, 0.6527, 0.8176, 0.594, 0.8501, 0.5867, 0.8501, 0.5867, 0.8371, 0.527, 0.8626, 0.4976, 0.7532, 0.5641, 0.785, 0.5867, 0.7789, 0.6525, 0.7725, 0.4976, 0.7981, 0.527, 0.785, 0.5867, 0.785, 0.5867, 0.8176, 0.594, 0.8176, 0.6527, 0.6373, 0.4746, 0.6568, 0.527, 0.6373, 0.5493, 0.6699, 0.5867, 0.6373, 0.594, 0.6373, 0.5493, 0.6048, 0.5867, 0.6179, 0.527, 0.6373, 0.5493, 0.6631, 0.4311, 0.6373, 0.4746, 0.6116, 0.4311, 0.6824, 0.4976, 0.6568, 0.527, 0.6373, 0.4746, 0.6373, 0.4746, 0.6179, 0.527, 0.5923, 0.4976, 0.6761, 0.6525, 0.6699, 0.5867, 0.7017, 0.5641, 0.6373, 0.6527, 0.6373, 0.594, 0.6699, 0.5867, 0.6699, 0.5867, 0.6568, 0.527, 0.6824, 0.4976, 0.573, 0.5641, 0.6048, 0.5867, 0.5986, 0.6525, 0.5923, 0.4976, 0.6179, 0.527, 0.6048, 0.5867, 0.6048, 0.5867, 0.6373, 0.594, 0.6373, 0.6527, 0.4571, 0.4746, 0.4766, 0.527, 0.4571, 0.5493, 0.4897, 0.5867, 0.4571, 0.594, 0.4571, 0.5493, 0.4246, 0.5867, 0.4376, 0.527, 0.4571, 0.5493, 0.4828, 0.4311, 0.4571, 0.4746, 0.4314, 0.4311, 0.5022, 0.4976, 0.4766, 0.527, 0.4571, 0.4746, 0.4571, 0.4746, 0.4376, 0.527, 0.4121, 0.4976, 0.4958, 0.6525, 0.4897, 0.5867, 0.5215, 0.5641, 0.4571, 0.6527, 0.4571, 0.594, 0.4897, 0.5867, 0.4897, 0.5867, 0.4766, 0.527, 0.5022, 0.4976, 0.3927, 0.5641, 0.4246, 0.5867, 0.4184, 0.6525, 0.4121, 0.4976, 0.4376, 0.527, 0.4246, 0.5867, 0.4246, 0.5867, 0.4571, 0.594, 0.4571, 0.6527, 0.244, 0.7177, 0.2769, 0.7115, 0.2769, 0.7562, 0.3097, 0.7177, 0.2964, 0.7785, 0.2769, 0.7562, 0.2769, 0.833, 0.2574, 0.7785, 0.2769, 0.7562, 0.2382, 0.6525, 0.244, 0.7177, 0.2093, 0.7303, 0.2769, 0.6527, 0.2769, 0.7115, 0.244, 0.7177, 0.244, 0.7177, 0.2574, 0.7785, 0.2318, 0.8079, 0.3445, 0.7303, 0.3097, 0.7177, 0.3156, 0.6525, 0.3219, 0.8079, 0.2964, 0.7785, 0.3097, 0.7177, 0.3097, 0.7177, 0.2769, 0.7115, 0.2769, 0.6527, 0.2543, 0.8854, 0.2769, 0.833, 0.2994, 0.8854, 0.2318, 0.8079, 0.2574, 0.7785, 0.2769, 0.833, 0.2769, 0.833, 0.2964, 0.7785, 0.3219, 0.8079, 0.06379, 0.7177, 0.09664, 0.7115, 0.09664, 0.7562, 0.1295, 0.7177, 0.1161, 0.7785, 0.09664, 0.7562, 0.09664, 0.833, 0.07716, 0.7785, 0.09664, 0.7562, 0.05784, 0.6527, 0.06379, 0.7177, 0.02906, 0.7303, 0.09664, 0.6527, 0.09664, 0.7115, 0.06379, 0.7177, 0.06379, 0.7177, 0.07716, 0.7785, 0.05158, 0.8079, 0.1642, 0.7303, 0.1295, 0.7177, 0.1354, 0.6525, 0.1417, 0.8079, 0.1161, 0.7785, 0.1295, 0.7177, 0.1295, 0.7177, 0.09664, 0.7115, 0.09664, 0.6527, 0.07411, 0.8854, 0.09664, 0.833, 0.1192, 0.8854, 0.05158, 0.8079, 0.07716, 0.7785, 0.09664, 0.833, 0.09664, 0.833, 0.1161, 0.7785, 0.1417, 0.8079, 0.7847, 0.7177, 0.8176, 0.7115, 0.8176, 0.7562, 0.8504, 0.7177, 0.8371, 0.7785, 0.8176, 0.7562, 0.8176, 0.833, 0.7981, 0.7785, 0.8176, 0.7562, 0.7789, 0.6525, 0.7847, 0.7177, 0.75, 0.7303, 0.8176, 0.6527, 0.8176, 0.7115, 0.7847, 0.7177, 0.7847, 0.7177, 0.7981, 0.7785, 0.7725, 0.8079, 0.8852, 0.7303, 0.8504, 0.7177, 0.8563, 0.6525, 0.8626, 0.8079, 0.8371, 0.7785, 0.8504, 0.7177, 0.8504, 0.7177, 0.8176, 0.7115, 0.8176, 0.6527, 0.795, 0.8854, 0.8176, 0.833, 0.8401, 0.8854, 0.7725, 0.8079, 0.7981, 0.7785, 0.8176, 0.833, 0.8176, 0.833, 0.8371, 0.7785, 0.8626, 0.8079, 0.6045, 0.7177, 0.6373, 0.7115, 0.6373, 0.7562, 0.6702, 0.7177, 0.6568, 0.7785, 0.6373, 0.7562, 0.6373, 0.833, 0.6179, 0.7785, 0.6373, 0.7562, 0.5986, 0.6525, 0.6045, 0.7177, 0.5698, 0.7303, 0.6373, 0.6527, 0.6373, 0.7115, 0.6045, 0.7177, 0.6045, 0.7177, 0.6179, 0.7785, 0.5923, 0.8079, 0.7049, 0.7303, 0.6702, 0.7177, 0.6761, 0.6525, 0.6824, 0.8079, 0.6568, 0.7785, 0.6702, 0.7177, 0.6702, 0.7177, 0.6373, 0.7115, 0.6373, 0.6527, 0.6148, 0.8854, 0.6373, 0.833, 0.6599, 0.8854, 0.5923, 0.8079, 0.6179, 0.7785, 0.6373, 0.833, 0.6373, 0.833, 0.6568, 0.7785, 0.6824, 0.8079, 0.4243, 0.7177, 0.4571, 0.7115, 0.4571, 0.7562, 0.49, 0.7177, 0.4766, 0.7785, 0.4571, 0.7562, 0.4571, 0.833, 0.4376, 0.7785, 0.4571, 0.7562, 0.4184, 0.6525, 0.4243, 0.7177, 0.3895, 0.7303, 0.4571, 0.6527, 0.4571, 0.7115, 0.4243, 0.7177, 0.4243, 0.7177, 0.4376, 0.7785, 0.4121, 0.8079, 0.5247, 0.7303, 0.49, 0.7177, 0.4958, 0.6525, 0.5022, 0.8079, 0.4766, 0.7785, 0.49, 0.7177, 0.49, 0.7177, 0.4571, 0.7115, 0.4571, 0.6527, 0.4346, 0.8854, 0.4571, 0.833, 0.4796, 0.8854, 0.4121, 0.8079, 0.4376, 0.7785, 0.4571, 0.833, 0.4571, 0.833, 0.4766, 0.7785, 0.5022, 0.8079])
me_icosphere.materials.append(mat_material)
me_icosphere.update()

# ---- objects
ob_light = bpy.data.objects.new('Light', light_light)
ob_camera = bpy.data.objects.new('Camera', cam_camera)
ob_icosphere = bpy.data.objects.new('Icosphere', me_icosphere)

# ---- transforms, parenting, visibility, modifiers, constraints
ob_light.location = (4.076, 1.005, 5.904)
ob_light.rotation_euler = (0.6503, 0.05522, 1.866)
ob_light.lock_rotations_4d = False
ob_light.empty_display_type = 'ARROWS'
ob_light.color = (0.0, 0.0, 0.0, 0.0)
ob_light.lineart.crease_threshold = 0.0
ob_camera.location = (7.359, -6.926, 4.958)
ob_camera.rotation_euler = (1.109, 0.0, 0.8149)
ob_camera.lock_rotations_4d = False
ob_camera.empty_display_type = 'ARROWS'
ob_camera.color = (0.0, 0.0, 0.0, 0.0)
ob_camera.display_type = 'WIRE'
ob_camera.lineart.crease_threshold = 0.0
ob_icosphere.location = (0.0, 0.0, 0.0)

# ---- collection membership
col_collection.objects.link(ob_light)
col_collection.objects.link(ob_camera)
col_collection.objects.link(ob_icosphere)

# ---- scene / render settings (as saved in the file)
scene.camera = ob_camera
scene.frame_start = 1; scene.frame_end = 250; scene.frame_set(1)
scene.render.engine = 'BLENDER_EEVEE_NEXT'
scene.cycles.sampling_pattern = 'TABULATED_SOBOL'
scene.eevee.ray_tracing_options.trace_max_roughness = 0.0
bpy.context.view_layer.update()
